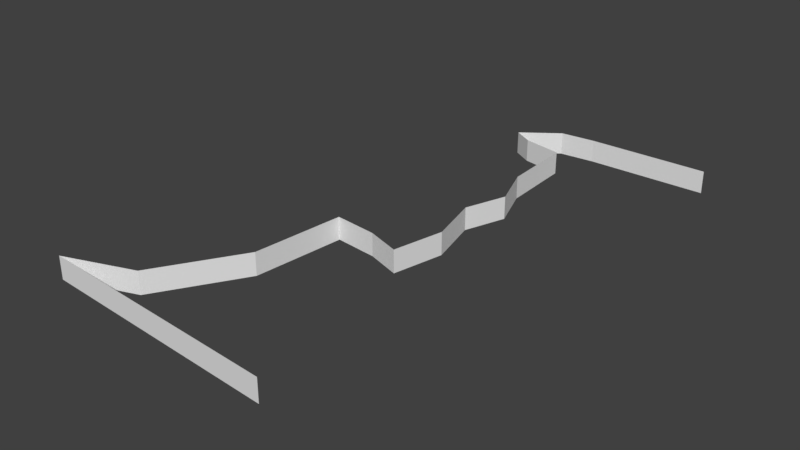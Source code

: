 # Source: BackgroundTreeline.blend  (saved by Blender 2.79.0; exported with 4.5.12 LTS)
import bpy
from mathutils import Matrix  # noqa: F401  (used for matrix-valued properties, if any)

bpy.ops.wm.read_factory_settings(use_empty=True)
scene = bpy.context.scene
scene.name = 'Scene'

# ---- collections
col_collection_1 = bpy.data.collections.new('Collection 1'); scene.collection.children.link(col_collection_1)

# ---- materials (node trees are filled in below, after node groups)
mat_background = bpy.data.materials.new('Background')
mat_background.alpha_threshold = 0.0
mat_background.use_transparent_shadow = False
mat_background.diffuse_color = (1.0, 1.0, 1.0, 1.0)
mat_background.roughness = 0.5
mat_material_001 = bpy.data.materials.new('Material.001')
mat_material_001.alpha_threshold = 0.0
mat_material_001.use_transparent_shadow = False
mat_material_001.roughness = 0.5

# ---- material node trees

# ---- world
world_world = bpy.data.worlds.new('World'); scene.world = world_world
world_world.color = (0.05088, 0.05088, 0.05088)
world_world.use_sun_shadow = False
world_world.sun_shadow_jitter_overblur = 0.0
world_world.cycles.sampling_method = 'MANUAL'

# ---- meshes
me_new_game_object = bpy.data.meshes.new('New Game Object')
me_new_game_object.from_pydata([(26.96, 5.0, 47.57), (-12.98, 5.0, 38.46), (-28.4, 5.0, 44.07), (-2.06, 5.0, 20.34), (9.44, 5.0, 0.9748), (0.0, 5.0, 0.0), (16.8, 5.0, 3.427), (19.25, 5.0, -7.784), (19.6, 5.0, -28.1), (16.45, 5.0, -18.99), (16.1, 5.0, -37.56), (15.4, 5.0, -53.68), (6.637, 5.0, -55.43), (10.49, 5.0, -63.84), (2.433, 5.0, -57.88), (18.2, 5.0, -64.54), (44.82, 5.0, -64.89), (44.82, 0.0, -64.89), (26.96, 0.0, 47.57), (19.25, 0.0, -7.784), (19.6, 0.0, -28.1), (15.4, 0.0, -53.68), (18.2, 0.0, -64.54), (10.49, 0.0, -63.84), (6.637, 0.0, -55.43), (2.433, 0.0, -57.88), (16.1, 0.0, -37.56), (16.45, 0.0, -18.99), (16.8, 0.0, 3.427), (-2.06, 0.0, 20.34), (9.44, 0.0, 0.9748), (0.0, 0.0, 0.0), (-12.98, 0.0, 38.46), (-28.4, 0.0, 44.07)], [], [(1, 32, 33), (33, 2, 1), (2, 33, 18), (18, 0, 2), (3, 29, 32), (32, 1, 3), (5, 31, 29), (29, 3, 5), (4, 30, 31), (31, 5, 4), (6, 28, 30), (30, 4, 6), (7, 19, 28), (28, 6, 7), (8, 20, 27), (27, 9, 8), (9, 27, 19), (19, 7, 9), (10, 26, 20), (20, 8, 10), (11, 21, 26), (26, 10, 11), (13, 23, 25), (25, 14, 13), (14, 25, 24), (24, 12, 14), (12, 24, 21), (21, 11, 12), (15, 22, 23), (23, 13, 15), (16, 17, 22), (22, 15, 16)])
me_new_game_object.polygons.foreach_set('use_smooth', [True] * 32)
me_new_game_object.polygons.foreach_set('material_index', [1, 1, 1, 1, 1, 1, 1, 1, 1, 1, 1, 1, 1, 1, 1, 1, 1, 1, 1, 1, 1, 1, 1, 1, 1, 1, 1, 1, 1, 1, 1, 1])
_k = set([(0, 2), (0, 18), (1, 2), (1, 3), (1, 32), (2, 33), (3, 5), (3, 29), (4, 5), (4, 6), (4, 30), (5, 31), (6, 7), (6, 28), (7, 9), (7, 19), (8, 9), (8, 10), (8, 20), (9, 27), (10, 11), (10, 26), (11, 12), (11, 21), (12, 14), (12, 24), (13, 14), (13, 15), (13, 23), (14, 25), (15, 16), (15, 22), (16, 17), (17, 22), (18, 33), (19, 27), (19, 28), (20, 26), (20, 27), (21, 24), (21, 26), (22, 23), (23, 25), (24, 25), (28, 30), (29, 31), (29, 32), (30, 31), (32, 33)])
me_new_game_object.attributes.new('sharp_edge', 'BOOLEAN', 'EDGE').data.foreach_set('value', [ (min(e.vertices), max(e.vertices)) in _k for e in me_new_game_object.edges])
_uv = me_new_game_object.uv_layers.new(name='UVMap')
_uv.uv.foreach_set('vector', [0.09891, 0.9483, 0.09891, 0.007356, 0.951, 0.007355, 0.951, 0.007355, 0.951, 0.9483, 0.09891, 0.9483, -2.34, 0.9626, -2.34, 0.03453, -0.5954, 0.03453, -0.5954, 0.03453, -0.5954, 0.9626, -2.34, 0.9626, -0.1091, 0.9475, -0.1091, 0.007035, 0.9836, 0.007034, 0.9836, 0.007034, 0.9836, 0.9475, -0.1091, 0.9475, -0.2242, 0.9475, -0.2242, 0.007035, 0.8109, 0.007035, 0.8109, 0.007035, 0.8109, 0.9475, -0.2242, 0.9475, 0.8111, 0.9483, 0.8111, 0.007355, 1.862, 0.007358, 1.862, 0.007358, 1.862, 0.9483, 0.8111, 0.9483, 0.3476, 0.9483, 0.3476, 0.007358, 0.7765, 0.007355, 0.7765, 0.007355, 0.7765, 0.9483, 0.3476, 0.9483, 1.815, 0.9188, 1.815, -0.0154, 2.904, -0.0154, 2.904, -0.0154, 2.904, 0.9188, 1.815, 0.9188, 0.1974, 0.9626, 0.1974, 0.005462, -0.3093, 0.005462, -0.3093, 0.005462, -0.3093, 0.9626, 0.1974, 0.9626, 0.8183, 0.9081, 0.8183, -0.01056, 1.85, -0.01056, 1.85, -0.01056, 1.85, 0.9081, 0.8183, 0.9081, -0.7698, 0.9626, -0.7698, 0.005463, 0.1282, 0.005462, 0.1282, 0.005462, 0.1282, 0.9626, -0.7698, 0.9626, -2.34, 0.9626, -2.34, 0.005464, -0.7698, 0.005463, -0.7698, 0.005463, -0.7698, 0.9626, -2.34, 0.9626, 3.551, 1.2, 3.551, 0.005459, 3.885, 0.005475, 3.885, 0.005475, 3.885, 1.2, 3.551, 1.2, 1.172, 0.9507, 1.172, 0.03798, 0.6779, 0.03798, 0.6779, 0.03798, 0.6779, 0.9507, 1.172, 0.9507, 0.6779, 0.9507, 0.6779, 0.03798, -0.2594, 0.03798, -0.2594, 0.03798, -0.2594, 0.9507, 0.6779, 0.9507, 3.233, 1.2, 3.233, 0.005461, 3.551, 0.005459, 3.551, 0.005459, 3.551, 1.2, 3.233, 1.2, 2.133, 1.2, 2.133, 0.005475, 3.233, 0.005461, 3.233, 0.005461, 3.233, 1.2, 2.133, 1.2])
me_new_game_object.materials.append(mat_background)
me_new_game_object.materials.append(mat_material_001)
me_new_game_object.use_remesh_preserve_volume = False
me_new_game_object.use_remesh_preserve_attributes = False
me_new_game_object.use_mirror_vertex_groups = False
me_new_game_object.update()
me_new_game_object.normals_split_custom_set([tuple(v) for v in zip(*[iter([-0.3417, 0.0, -0.9398, -0.3417, 0.0, -0.9398, -0.3417, 0.0, -0.9398, -0.3417, 0.0, -0.9398, -0.3417, 0.0, -0.9398, -0.3417, 0.0, -0.9398, -0.06316, 0.0, 0.998, -0.06316, 0.0, 0.998, -0.06316, 0.0, 0.998, -0.06316, 0.0, 0.998, -0.06316, 0.0, 0.998, -0.06316, 0.0, 0.998, -0.8565, 0.0, -0.5162, -0.8565, 0.0, -0.5162, -0.8565, 0.0, -0.5162, -0.8565, 0.0, -0.5162, -0.8565, 0.0, -0.5162, -0.8565, 0.0, -0.5162, -0.9949, 0.0, -0.1008, -0.9949, 0.0, -0.1008, -0.9949, 0.0, -0.1008, -0.9949, 0.0, -0.1008, -0.9949, 0.0, -0.1008, -0.9949, 0.0, -0.1008, 0.1027, 0.0, -0.9947, 0.1027, 0.0, -0.9947, 0.1027, 0.0, -0.9947, 0.1027, 0.0, -0.9947, 0.1027, 0.0, -0.9947, 0.1027, 0.0, -0.9947, 0.3162, 0.0, -0.9487, 0.3162, 0.0, -0.9487, 0.3162, 0.0, -0.9487, 0.3162, 0.0, -0.9487, 0.3162, 0.0, -0.9487, 0.3162, 0.0, -0.9487, -0.9769, 0.0, -0.2137, -0.9769, 0.0, -0.2137, -0.9769, 0.0, -0.2137, -0.9769, 0.0, -0.2137, -0.9769, 0.0, -0.2137, -0.9769, 0.0, -0.2137, -0.945, 0.0, -0.3271, -0.945, 0.0, -0.3271, -0.945, 0.0, -0.3271, -0.945, 0.0, -0.3271, -0.945, 0.0, -0.3271, -0.945, 0.0, -0.3271, -0.9701, 0.0, 0.2425, -0.9701, 0.0, 0.2425, -0.9701, 0.0, 0.2425, -0.9701, 0.0, 0.2425, -0.9701, 0.0, 0.2425, -0.9701, 0.0, 0.2425, -0.9377, 0.0, 0.3473, -0.9377, 0.0, 0.3473, -0.9377, 0.0, 0.3473, -0.9377, 0.0, 0.3473, -0.9377, 0.0, 0.3473, -0.9377, 0.0, 0.3473, -0.9991, 0.0, 0.04344, -0.9991, 0.0, 0.04344, -0.9991, 0.0, 0.04344, -0.9991, 0.0, 0.04344, -0.9991, 0.0, 0.04344, -0.9991, 0.0, 0.04344, -0.5944, 0.0, -0.8042, -0.5944, 0.0, -0.8042, -0.5944, 0.0, -0.8042, -0.5944, 0.0, -0.8042, -0.5944, 0.0, -0.8042, -0.5944, 0.0, -0.8042, -0.5039, 0.0, 0.8638, -0.5039, 0.0, 0.8638, -0.5039, 0.0, 0.8638, -0.5039, 0.0, 0.8638, -0.5039, 0.0, 0.8638, -0.5039, 0.0, 0.8638, -0.1961, 0.0, 0.9806, -0.1961, 0.0, 0.9806, -0.1961, 0.0, 0.9806, -0.1961, 0.0, 0.9806, -0.1961, 0.0, 0.9806, -0.1961, 0.0, 0.9806, -0.09054, 0.0, -0.9959, -0.09053, 0.0, -0.9959, -0.09054, 0.0, -0.9959, -0.09054, 0.0, -0.9959, -0.09054, 0.0, -0.9959, -0.09054, 0.0, -0.9959, -0.01316, 0.0, -0.9999, -0.01316, 0.0, -0.9999, -0.01316, 0.0, -0.9999, -0.01316, 0.0, -0.9999, -0.01316, 0.0, -0.9999, -0.01316, 0.0, -0.9999])] * 3)])

# ---- objects
ob_new_game_object = bpy.data.objects.new('New Game Object', me_new_game_object)

# ---- transforms, parenting, visibility, modifiers, constraints
ob_new_game_object.location = (0.0, 0.0, 0.0)
ob_new_game_object.rotation_euler = (1.571, -0.0, 0.0)
ob_new_game_object.lineart.crease_threshold = 0.0

# ---- collection membership
col_collection_1.objects.link(ob_new_game_object)

# ---- scene / render settings (as saved in the file)
scene.frame_start = 1; scene.frame_end = 250; scene.frame_set(1)
scene.render.engine = 'BLENDER_EEVEE_NEXT'
scene.render.resolution_percentage = 50
scene.render.dither_intensity = 0.0
scene.cycles.use_denoising = False
scene.cycles.samples = 128
scene.cycles.sampling_pattern = 'TABULATED_SOBOL'
scene.cycles.use_adaptive_sampling = False
scene.cycles.use_light_tree = False
scene.cycles.blur_glossy = 0.0
scene.cycles.sample_clamp_indirect = 0.0
scene.view_settings.view_transform = 'Standard'
bpy.context.view_layer.update()

# ---- added for rendering (the .blend has no active camera and no usable light): camera, sun
cam_auto = bpy.data.cameras.new('AutoCamera')
cam_auto.lens = 50.0
cam_auto.sensor_width = 36.0
cam_auto.clip_end = 2180.56
ob_auto_camera = bpy.data.objects.new('AutoCamera', cam_auto)
scene.collection.objects.link(ob_auto_camera)
ob_auto_camera.location = (132.462, -140.439, 101.899)
ob_auto_camera.rotation_euler = (1.09748, -7.21219e-08, 0.694738)
scene.camera = ob_auto_camera
light_auto_sun = bpy.data.lights.new('AutoSun', 'SUN')
light_auto_sun.energy = 3.0
light_auto_sun.angle = 0.0523599
ob_auto_sun = bpy.data.objects.new('AutoSun', light_auto_sun)
scene.collection.objects.link(ob_auto_sun)
ob_auto_sun.rotation_euler = (0.872665, 0.174533, 0.523599)
bpy.context.view_layer.update()

